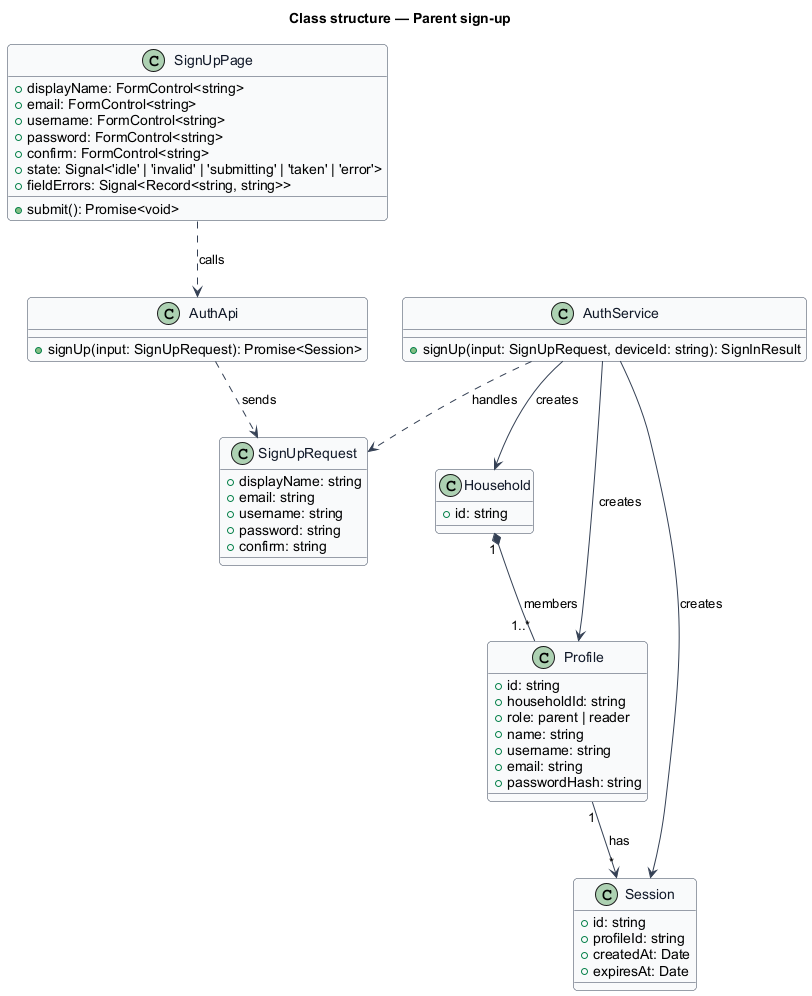

The diagram above was rendered by PlantUML. Its source (embedded in the PNG):
@startuml
skinparam backgroundColor #FFFFFF
skinparam shadowing false
skinparam roundcorner 8
skinparam defaultFontName Arial
skinparam ArrowColor #344054
skinparam class {
  BorderColor #344054
  FontColor #101828
  BackgroundColor #F9FAFB
}
title Class structure — Parent sign-up

class SignUpPage {
  +displayName: FormControl<string>
  +email: FormControl<string>
  +username: FormControl<string>
  +password: FormControl<string>
  +confirm: FormControl<string>
  +state: Signal<'idle' | 'invalid' | 'submitting' | 'taken' | 'error'>
  +fieldErrors: Signal<Record<string, string>>
  +submit(): Promise<void>
}
class AuthApi {
  +signUp(input: SignUpRequest): Promise<Session>
}
class SignUpRequest {
  +displayName: string
  +email: string
  +username: string
  +password: string
  +confirm: string
}
class AuthService {
  +signUp(input: SignUpRequest, deviceId: string): SignInResult
}
class Household {
  +id: string
}
class Profile {
  +id: string
  +householdId: string
  +role: parent | reader
  +name: string
  +username: string
  +email: string
  +passwordHash: string
}
class Session {
  +id: string
  +profileId: string
  +createdAt: Date
  +expiresAt: Date
}

SignUpPage ..> AuthApi : calls
AuthApi ..> SignUpRequest : sends
AuthService ..> SignUpRequest : handles
AuthService --> Household : creates
AuthService --> Profile : creates
AuthService --> Session : creates
Household "1" *-- "1..*" Profile : members
Profile "1" --> "*" Session : has
@enduml